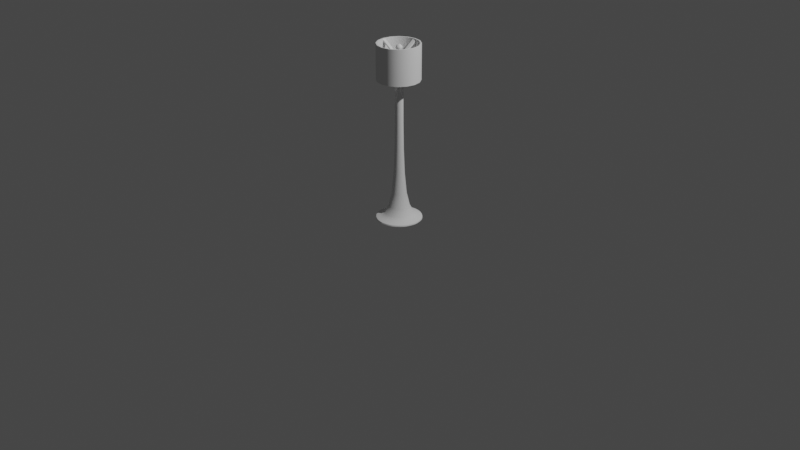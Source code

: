# Source: Floor_Lamp.blend  (saved by Blender 2.90.8; exported with 4.5.12 LTS)
import bpy
from mathutils import Matrix  # noqa: F401  (used for matrix-valued properties, if any)

bpy.ops.wm.read_factory_settings(use_empty=True)
scene = bpy.context.scene
scene.name = 'Scene'

# ---- collections
col_collection = bpy.data.collections.new('Collection'); scene.collection.children.link(col_collection)

# ---- node groups
ng_auto_smooth = bpy.data.node_groups.new('Auto Smooth', 'GeometryNodeTree')
_s = ng_auto_smooth.interface.new_socket(name='Geometry', in_out='OUTPUT', socket_type='NodeSocketGeometry')
_s = ng_auto_smooth.interface.new_socket(name='Geometry', in_out='INPUT', socket_type='NodeSocketGeometry')
_s = ng_auto_smooth.interface.new_socket(name='Angle', in_out='INPUT', socket_type='NodeSocketFloat')
_s.subtype = 'ANGLE'
_s.min_value = 0.0
_s.max_value = 3.142
ng_auto_smooth.is_modifier = True
_N = ng_auto_smooth.nodes; _L = ng_auto_smooth.links
n0 = _N.new('NodeGroupOutput'); n0.name = 'Group Output'; n0.location = (480, -100)
n1 = _N.new('NodeGroupInput'); n1.name = 'Group Input'; n1.location = (-420, -300)
n2 = _N.new('NodeGroupInput'); n2.name = 'Group Input.001'; n2.location = (-60, -100)
n3 = _N.new('GeometryNodeSetShadeSmooth'); n3.name = 'Set Shade Smooth'; n3.location = (120, -100)
n3.domain = 'EDGE'
n4 = _N.new('GeometryNodeSetShadeSmooth'); n4.name = 'Set Shade Smooth.001'; n4.location = (300, -100)
n5 = _N.new('GeometryNodeInputMeshEdgeAngle'); n5.name = 'Edge Angle'; n5.location = (-420, -220)
n6 = _N.new('GeometryNodeInputEdgeSmooth'); n6.name = 'Is Edge Smooth'; n6.location = (-60, -160)
n7 = _N.new('GeometryNodeInputShadeSmooth'); n7.name = 'Is Face Smooth'; n7.location = (-240, -340)
n8 = _N.new('FunctionNodeBooleanMath'); n8.name = 'Boolean Math'; n8.location = (-60, -220)
n9 = _N.new('FunctionNodeCompare'); n9.name = 'Compare'; n9.location = (-240, -180)
n9.operation = 'LESS_EQUAL'
_L.new(n5.outputs[0], n9.inputs[0])
_L.new(n4.outputs[0], n0.inputs[0])
_L.new(n1.outputs[1], n9.inputs[1])
_L.new(n9.outputs[0], n8.inputs[0])
_L.new(n7.outputs[0], n8.inputs[1])
_L.new(n2.outputs[0], n3.inputs[0])
_L.new(n6.outputs[0], n3.inputs[1])
_L.new(n3.outputs[0], n4.inputs[0])
_L.new(n8.outputs[0], n3.inputs[2])
n0.is_active_output = True

# ---- world
world_world = bpy.data.worlds.new('World'); scene.world = world_world
world_world.use_nodes = True; world_world.node_tree.nodes.clear()
_N = world_world.node_tree.nodes; _L = world_world.node_tree.links
n0 = _N.new('ShaderNodeOutputWorld'); n0.name = 'World Output'; n0.location = (300, 300)
n1 = _N.new('ShaderNodeBackground'); n1.name = 'Background'; n1.location = (10, 300)
n1.inputs[0].default_value = (0.05088, 0.05088, 0.05088, 1.0)
_L.new(n1.outputs[0], n0.inputs[0])
n0.is_active_output = True
world_world.color = (0.05088, 0.05088, 0.05088)
world_world.use_sun_shadow = False
world_world.sun_shadow_jitter_overblur = 0.0

# ---- cameras
cam_camera = bpy.data.cameras.new('Camera')
cam_camera.clip_end = 100.0
cam_camera.ortho_scale = 7.314

# ---- lights
light_light = bpy.data.lights.new('Light', 'POINT')
light_light.transmission_factor = 0.0
light_light.energy = 1000.0
light_light.shadow_soft_size = 0.1
light_light.shadow_maximum_resolution = 0.006
light_light.use_absolute_resolution = True

# ---- meshes
me_cylinder = bpy.data.meshes.new('Cylinder')
me_cylinder.from_pydata([(-4.435e-09, 0.2596, -0.008294), (7.585e-09, 0.04327, 0.05621), (0.1298, 0.2248, -0.008294), (0.02164, 0.03747, 0.05621), (0.2248, 0.1298, -0.008294), (0.03747, 0.02164, 0.05621), (0.2596, -2.473e-08, -0.008294), (0.04327, -2.225e-08, 0.05621), (0.2248, -0.1298, -0.008294), (0.03747, -0.02164, 0.05621), (0.1298, -0.2248, -0.008294), (0.02164, -0.03747, 0.05621), (3.476e-08, -0.2596, -0.008294), (4.167e-09, -0.04327, 0.05621), (-0.1298, -0.2248, -0.008294), (-0.02164, -0.03747, 0.05621), (-0.2248, -0.1298, -0.008294), (-0.03747, -0.02164, 0.05621), (-0.2596, -1.341e-07, -0.008294), (-0.04327, -4.089e-08, 0.05621), (-0.2248, 0.1298, -0.008294), (-0.03747, 0.02164, 0.05621), (-0.1298, 0.2248, -0.008294), (-0.02164, 0.03747, 0.05621), (0.1298, 0.2248, 0.05621), (-4.435e-09, 0.2596, 0.05621), (0.2248, 0.1298, 0.05621), (0.2596, -2.473e-08, 0.05621), (0.2248, -0.1298, 0.05621), (0.1298, -0.2248, 0.05621), (3.476e-08, -0.2596, 0.05621), (-0.1298, -0.2248, 0.05621), (-0.2248, -0.1298, 0.05621), (-0.2596, -1.341e-07, 0.05621), (-0.2248, 0.1298, 0.05621), (-0.1298, 0.2248, 0.05621), (0.02164, 0.03747, 1.547), (-1.615e-08, 0.04327, 1.547), (0.03747, 0.02164, 1.547), (0.04327, -2.225e-08, 1.547), (0.03747, -0.02164, 1.547), (0.02164, -0.03747, 1.547), (-1.957e-08, -0.04327, 1.547), (-0.02164, -0.03747, 1.547), (-0.03747, -0.02164, 1.547), (-0.04327, -4.089e-08, 1.547), (-0.03747, 0.02164, 1.547), (-0.02164, 0.03747, 1.547), (0.02164, 0.03747, 1.472), (0.03747, 0.02164, 1.472), (-0.03747, -0.02164, 1.472), (-0.04327, -4.089e-08, 1.472), (0.02164, -0.03747, 1.502), (-1.84e-08, -0.04327, 1.502), (0.04327, -2.225e-08, 1.502), (-0.03747, 0.02164, 1.472), (-0.02164, -0.03747, 1.502), (0.03747, -0.02164, 1.502), (-0.02164, 0.03747, 1.472), (-1.498e-08, 0.04327, 1.472)], [], [(0, 25, 24, 2), (2, 24, 26, 4), (4, 26, 27, 6), (6, 27, 28, 8), (8, 28, 29, 10), (10, 29, 30, 12), (12, 30, 31, 14), (14, 31, 32, 16), (16, 32, 33, 18), (18, 33, 34, 20), (49, 48, 36, 38), (20, 34, 35, 22), (22, 35, 25, 0), (0, 2, 4, 6, 8, 10, 12, 14, 16, 18, 20, 22), (1, 3, 24, 25), (3, 5, 26, 24), (5, 7, 27, 26), (7, 9, 28, 27), (9, 11, 29, 28), (11, 13, 30, 29), (13, 15, 31, 30), (15, 17, 32, 31), (17, 19, 33, 32), (19, 21, 34, 33), (21, 23, 35, 34), (23, 1, 25, 35), (51, 50, 44, 45), (54, 49, 38, 39), (55, 51, 45, 46), (57, 54, 39, 40), (58, 55, 46, 47), (48, 59, 37, 36), (59, 58, 47, 37), (1, 23, 58, 59), (11, 9, 57, 52), (17, 15, 56, 50), (3, 1, 59, 48), (23, 21, 55, 58), (9, 7, 54, 57), (15, 13, 53, 56), (21, 19, 51, 55), (7, 5, 49, 54), (13, 11, 52, 53), (19, 17, 50, 51), (5, 3, 48, 49), (44, 50, 56, 43), (43, 56, 53, 42), (42, 53, 52, 41), (41, 52, 57, 40), (36, 37, 47, 46, 45, 44, 43, 42, 41, 40, 39, 38)])
me_cylinder.polygons.foreach_set('use_smooth', [True] * 50)
_uv = me_cylinder.uv_layers.new(name='UVMap')
_uv.uv.foreach_set('vector', [1.0, 0.7131, 1.0, 1.0, 0.9167, 1.0, 0.9167, 0.7131, 0.9167, 0.7131, 0.9167, 1.0, 0.8333, 1.0, 0.8333, 0.7131, 0.8333, 0.7131, 0.8333, 1.0, 0.75, 1.0, 0.75, 0.7131, 0.75, 0.7131, 0.75, 1.0, 0.6667, 1.0, 0.6667, 0.7131, 0.6667, 0.7131, 0.6667, 1.0, 0.5833, 1.0, 0.5833, 0.7131, 0.5833, 0.7131, 0.5833, 1.0, 0.5, 1.0, 0.5, 0.7131, 0.5, 0.7131, 0.5, 1.0, 0.4167, 1.0, 0.4167, 0.7131, 0.4167, 0.7131, 0.4167, 1.0, 0.3333, 1.0, 0.3333, 0.7131, 0.3333, 0.7131, 0.3333, 1.0, 0.25, 1.0, 0.25, 0.7131, 0.25, 0.7131, 0.25, 1.0, 0.1667, 1.0, 0.1667, 0.7131, 0.3178, 0.2891, 0.2891, 0.3178, 0.2891, 0.3178, 0.3178, 0.2891, 0.1667, 0.7131, 0.1667, 1.0, 0.08333, 1.0, 0.08333, 0.7131, 0.08333, 0.7131, 0.08333, 1.0, 7.451e-08, 1.0, 7.451e-08, 0.7131, 0.75, 0.49, 0.87, 0.4578, 0.9578, 0.37, 0.99, 0.25, 0.9578, 0.13, 0.87, 0.04215, 0.75, 0.01, 0.63, 0.04215, 0.5422, 0.13, 0.51, 0.25, 0.5422, 0.37, 0.63, 0.4578, 0.25, 0.3282, 0.2891, 0.3178, 0.37, 0.4578, 0.25, 0.49, 0.2891, 0.3178, 0.3178, 0.2891, 0.4578, 0.37, 0.37, 0.4578, 0.3178, 0.2891, 0.3282, 0.25, 0.49, 0.25, 0.4578, 0.37, 0.3282, 0.25, 0.3178, 0.2109, 0.4578, 0.13, 0.49, 0.25, 0.3178, 0.2109, 0.2891, 0.1822, 0.37, 0.04215, 0.4578, 0.13, 0.2891, 0.1822, 0.25, 0.1718, 0.25, 0.01, 0.37, 0.04215, 0.25, 0.1718, 0.2109, 0.1822, 0.13, 0.04215, 0.25, 0.01, 0.2109, 0.1822, 0.1822, 0.2109, 0.04215, 0.13, 0.13, 0.04215, 0.1822, 0.2109, 0.1718, 0.25, 0.01, 0.25, 0.04215, 0.13, 0.1718, 0.25, 0.1822, 0.2891, 0.04215, 0.37, 0.01, 0.25, 0.1822, 0.2891, 0.2109, 0.3178, 0.13, 0.4578, 0.04215, 0.37, 0.2109, 0.3178, 0.25, 0.3282, 0.25, 0.49, 0.13, 0.4578, 0.1718, 0.25, 0.1822, 0.2109, 0.1822, 0.2109, 0.1718, 0.25, 0.3282, 0.25, 0.3178, 0.2891, 0.3178, 0.2891, 0.3282, 0.25, 0.1822, 0.2891, 0.1718, 0.25, 0.1718, 0.25, 0.1822, 0.2891, 0.3178, 0.2109, 0.3282, 0.25, 0.3282, 0.25, 0.3178, 0.2109, 0.2109, 0.3178, 0.1822, 0.2891, 0.1822, 0.2891, 0.2109, 0.3178, 0.2891, 0.3178, 0.25, 0.3282, 0.25, 0.3282, 0.2891, 0.3178, 0.25, 0.3282, 0.2109, 0.3178, 0.2109, 0.3178, 0.25, 0.3282, 0.25, 0.3282, 0.2109, 0.3178, 0.2109, 0.3178, 0.25, 0.3282, 0.2891, 0.1822, 0.3178, 0.2109, 0.3178, 0.2109, 0.2891, 0.1822, 0.1822, 0.2109, 0.2109, 0.1822, 0.2109, 0.1822, 0.1822, 0.2109, 0.2891, 0.3178, 0.25, 0.3282, 0.25, 0.3282, 0.2891, 0.3178, 0.2109, 0.3178, 0.1822, 0.2891, 0.1822, 0.2891, 0.2109, 0.3178, 0.3178, 0.2109, 0.3282, 0.25, 0.3282, 0.25, 0.3178, 0.2109, 0.2109, 0.1822, 0.25, 0.1718, 0.25, 0.1718, 0.2109, 0.1822, 0.1822, 0.2891, 0.1718, 0.25, 0.1718, 0.25, 0.1822, 0.2891, 0.3282, 0.25, 0.3178, 0.2891, 0.3178, 0.2891, 0.3282, 0.25, 0.25, 0.1718, 0.2891, 0.1822, 0.2891, 0.1822, 0.25, 0.1718, 0.1718, 0.25, 0.1822, 0.2109, 0.1822, 0.2109, 0.1718, 0.25, 0.3178, 0.2891, 0.2891, 0.3178, 0.2891, 0.3178, 0.3178, 0.2891, 0.1822, 0.2109, 0.1822, 0.2109, 0.2109, 0.1822, 0.2109, 0.1822, 0.2109, 0.1822, 0.2109, 0.1822, 0.25, 0.1718, 0.25, 0.1718, 0.25, 0.1718, 0.25, 0.1718, 0.2891, 0.1822, 0.2891, 0.1822, 0.2891, 0.1822, 0.2891, 0.1822, 0.3178, 0.2109, 0.3178, 0.2109, 0.2891, 0.3178, 0.25, 0.3282, 0.2109, 0.3178, 0.1822, 0.2891, 0.1718, 0.25, 0.1822, 0.2109, 0.2109, 0.1822, 0.25, 0.1718, 0.2891, 0.1822, 0.3178, 0.2109, 0.3282, 0.25, 0.3178, 0.2891])
me_cylinder.use_remesh_fix_poles = True
me_cylinder.use_remesh_preserve_attributes = False
me_cylinder.use_mirror_vertex_groups = False
me_cylinder.update()
me_cylinder_001 = bpy.data.meshes.new('Cylinder.001')
me_cylinder_001.from_pydata([(9.819e-08, 0.1729, -0.258), (9.819e-08, 0.1729, 0.1031), (0.06616, 0.1597, -0.258), (0.06616, 0.1597, 0.1031), (0.1223, 0.1223, -0.258), (0.1223, 0.1223, 0.1031), (0.1597, 0.06616, -0.258), (0.1597, 0.06616, 0.1031), (0.1729, -5.876e-08, -0.258), (0.1729, -5.876e-08, 0.1031), (0.1597, -0.06616, -0.258), (0.1597, -0.06616, 0.1031), (0.1223, -0.1223, -0.258), (0.1223, -0.1223, 0.1031), (0.06616, -0.1597, -0.258), (0.06616, -0.1597, 0.1031), (1.243e-07, -0.1729, -0.258), (1.243e-07, -0.1729, 0.1031), (-0.06616, -0.1597, -0.258), (-0.06616, -0.1597, 0.1031), (-0.1223, -0.1223, -0.258), (-0.1223, -0.1223, 0.1031), (-0.1597, -0.06616, -0.258), (-0.1597, -0.06616, 0.1031), (-0.1729, -4.914e-08, -0.258), (-0.1729, -4.914e-08, 0.1031), (-0.1597, 0.06616, -0.258), (-0.1597, 0.06616, 0.1031), (-0.1223, 0.1223, -0.258), (-0.1223, 0.1223, 0.1031), (-0.06616, 0.1597, -0.258), (-0.06616, 0.1597, 0.1031)], [], [(0, 1, 3, 2), (2, 3, 5, 4), (4, 5, 7, 6), (6, 7, 9, 8), (8, 9, 11, 10), (10, 11, 13, 12), (12, 13, 15, 14), (14, 15, 17, 16), (16, 17, 19, 18), (18, 19, 21, 20), (20, 21, 23, 22), (22, 23, 25, 24), (24, 25, 27, 26), (26, 27, 29, 28), (28, 29, 31, 30), (30, 31, 1, 0)])
me_cylinder_001.polygons.foreach_set('use_smooth', [True] * 16)
_uv = me_cylinder_001.uv_layers.new(name='UVMap')
_uv.uv.foreach_set('vector', [1.0, 0.5, 1.0, 1.0, 0.9375, 1.0, 0.9375, 0.5, 0.9375, 0.5, 0.9375, 1.0, 0.875, 1.0, 0.875, 0.5, 0.875, 0.5, 0.875, 1.0, 0.8125, 1.0, 0.8125, 0.5, 0.8125, 0.5, 0.8125, 1.0, 0.75, 1.0, 0.75, 0.5, 0.75, 0.5, 0.75, 1.0, 0.6875, 1.0, 0.6875, 0.5, 0.6875, 0.5, 0.6875, 1.0, 0.625, 1.0, 0.625, 0.5, 0.625, 0.5, 0.625, 1.0, 0.5625, 1.0, 0.5625, 0.5, 0.5625, 0.5, 0.5625, 1.0, 0.5, 1.0, 0.5, 0.5, 0.5, 0.5, 0.5, 1.0, 0.4375, 1.0, 0.4375, 0.5, 0.4375, 0.5, 0.4375, 1.0, 0.375, 1.0, 0.375, 0.5, 0.375, 0.5, 0.375, 1.0, 0.3125, 1.0, 0.3125, 0.5, 0.3125, 0.5, 0.3125, 1.0, 0.25, 1.0, 0.25, 0.5, 0.25, 0.5, 0.25, 1.0, 0.1875, 1.0, 0.1875, 0.5, 0.1875, 0.5, 0.1875, 1.0, 0.125, 1.0, 0.125, 0.5, 0.125, 0.5, 0.125, 1.0, 0.0625, 1.0, 0.0625, 0.5, 0.0625, 0.5, 0.0625, 1.0, 0.0, 1.0, 0.0, 0.5])
me_cylinder_001.use_remesh_fix_poles = True
me_cylinder_001.use_remesh_preserve_attributes = False
me_cylinder_001.use_mirror_vertex_groups = False
me_cylinder_001.update()
me_cube_001 = bpy.data.meshes.new('Cube.001')
me_cube_001.from_pydata([(-0.2049, 0.01751, 0.1109), (-0.2049, 0.01751, 0.1302), (-0.2049, -0.01751, 0.1109), (-0.2049, -0.01751, 0.1302), (0.2065, 0.01755, 0.1116), (0.2065, 0.01755, 0.131), (0.2065, -0.01755, 0.1116), (0.2065, -0.01755, 0.131), (0.01476, -0.013, -0.01209), (-0.01476, -0.013, -0.01209), (-0.01476, -0.013, 0.002231), (0.01476, -0.013, 0.002231), (-0.01476, 0.013, -0.01209), (0.01476, 0.013, -0.01209), (0.01476, 0.013, 0.002231), (-0.01476, 0.013, 0.002231), (0.01996, -0.2104, 0.1122), (-0.01996, -0.2104, 0.1122), (-0.01996, -0.2104, 0.1315), (0.01996, -0.2104, 0.1315), (-0.01996, 0.2004, 0.1122), (0.01996, 0.2004, 0.1122), (0.01996, 0.2004, 0.1315), (-0.01996, 0.2004, 0.1315), (0.03989, -0.03512, -0.0682), (-0.03989, -0.03512, -0.0682), (-0.03989, 0.03512, -0.0682), (0.03989, 0.03512, -0.0682), (-0.03006, -0.02647, 0.007517), (0.03006, -0.02647, 0.007517), (0.03006, 0.02647, 0.007517), (-0.03006, 0.02647, 0.007517), (-0.01976, -0.0174, 0.02009), (0.01976, -0.0174, 0.02009), (0.01976, 0.0174, 0.02009), (-0.01976, 0.0174, 0.02009), (-0.003301, -0.002907, 0.01102), (0.003301, -0.002907, 0.01102), (0.003301, 0.002907, 0.01102), (-0.003301, 0.002907, 0.01102), (-0.01455, -0.01282, 0.03358), (0.01455, -0.01282, 0.03358), (0.01455, 0.01282, 0.03358), (-0.01455, 0.01282, 0.03358), (-0.02013, -0.01773, 0.04363), (0.02013, -0.01773, 0.04363), (0.02013, 0.01773, 0.04363), (-0.02013, 0.01773, 0.04363), (-0.03552, -0.03364, 0.1058), (0.03552, -0.03364, 0.1058), (0.03552, 0.03364, 0.1058), (-0.03552, 0.03364, 0.1058), (-0.03042, -0.0288, 0.1144), (0.03042, -0.0288, 0.1144), (0.03042, 0.0288, 0.1144), (-0.03042, 0.0288, 0.1144), (-0.01664, -0.01466, 0.1296), (0.01664, -0.01466, 0.1296), (0.01664, 0.01466, 0.1296), (-0.01664, 0.01466, 0.1296), (0.04996, -0.04723, -0.1538), (-0.04996, -0.04723, -0.1538), (-0.04996, 0.04723, -0.1538), (0.04996, 0.04723, -0.1538), (0.02954, -0.0278, 0.07474), (0.02954, 0.0278, 0.07474), (-0.02954, -0.0278, 0.07474), (-0.02954, 0.0278, 0.07474), (0.01996, 0.01822, 0.05918), (0.01996, -0.01822, 0.05918), (-0.01996, -0.01822, 0.05918), (-0.01996, 0.01822, 0.05918), (-0.01411, 0.01242, 0.04363), (-0.01411, -0.01242, 0.04363), (0.01411, 0.01242, 0.04363), (0.01411, -0.01242, 0.04363), (0.03791, -0.0358, 0.09029), (-0.03791, -0.0358, 0.09029), (-0.03791, 0.0358, 0.09029), (0.03791, 0.0358, 0.09029), (-0.01538, -0.01354, 0.0418), (-0.01538, 0.01354, 0.0418), (0.01538, 0.01354, 0.0418), (0.01538, -0.01354, 0.0418), (0.02006, -0.01766, 0.02475), (0.02006, 0.01766, 0.02475), (-0.02006, -0.01766, 0.02475), (-0.02006, 0.01766, 0.02475), (-0.01817, -0.016, 0.03722), (-0.01817, 0.016, 0.03722), (0.01817, 0.016, 0.03722), (0.01817, -0.016, 0.03722), (0.01731, -0.01524, 0.02917), (-0.01731, -0.01524, 0.02917), (-0.01731, 0.01524, 0.02917), (0.01731, 0.01524, 0.02917), (0.01458, 0.01284, 0.02696), (0.01458, -0.01284, 0.02696), (-0.01458, -0.01284, 0.02696), (-0.01458, 0.01284, 0.02696)], [], [(0, 2, 3, 1), (8, 6, 7, 11), (6, 4, 5, 7), (12, 0, 1, 15), (8, 13, 4, 6), (10, 15, 1, 3), (7, 5, 14, 11), (2, 0, 12, 9), (8, 24, 27, 13), (4, 13, 14, 5), (9, 17, 18, 10), (2, 9, 10, 3), (12, 20, 21, 13), (21, 20, 23, 22), (17, 16, 19, 18), (10, 18, 19, 11), (13, 21, 22, 14), (8, 16, 17, 9), (11, 19, 16, 8), (15, 23, 20, 12), (14, 22, 23, 15), (13, 27, 26, 12), (9, 25, 24, 8), (12, 26, 25, 9), (11, 29, 28, 10), (28, 32, 35, 31), (14, 30, 29, 11), (10, 28, 31, 15), (15, 31, 30, 14), (35, 39, 38, 34), (31, 35, 34, 30), (30, 34, 33, 29), (29, 33, 32, 28), (95, 42, 41, 92), (34, 38, 37, 33), (33, 37, 36, 32), (32, 36, 39, 35), (73, 44, 47, 72), (92, 41, 40, 93), (93, 40, 43, 94), (94, 43, 42, 95), (79, 50, 49, 76), (72, 47, 46, 74), (74, 46, 45, 75), (75, 45, 44, 73), (50, 54, 53, 49), (76, 49, 48, 77), (77, 48, 51, 78), (78, 51, 50, 79), (52, 56, 59, 55), (49, 53, 52, 48), (48, 52, 55, 51), (51, 55, 54, 50), (56, 57, 58, 59), (55, 59, 58, 54), (54, 58, 57, 53), (53, 57, 56, 52), (27, 24, 60, 63), (26, 27, 63, 62), (25, 26, 62, 61), (24, 25, 61, 60), (71, 67, 65, 68), (70, 66, 67, 71), (69, 64, 66, 70), (68, 65, 64, 69), (46, 68, 69, 45), (45, 69, 70, 44), (44, 70, 71, 47), (47, 71, 68, 46), (83, 75, 73, 80), (82, 74, 75, 83), (81, 72, 74, 82), (80, 73, 72, 81), (67, 78, 79, 65), (66, 77, 78, 67), (64, 76, 77, 66), (65, 79, 76, 64), (88, 80, 81, 89), (89, 81, 82, 90), (90, 82, 83, 91), (91, 83, 80, 88), (39, 87, 85, 38), (36, 86, 87, 39), (37, 84, 86, 36), (38, 85, 84, 37), (41, 91, 88, 40), (42, 90, 91, 41), (43, 89, 90, 42), (40, 88, 89, 43), (99, 94, 95, 96), (98, 93, 94, 99), (97, 92, 93, 98), (96, 95, 92, 97), (85, 96, 97, 84), (84, 97, 98, 86), (86, 98, 99, 87), (87, 99, 96, 85)])
me_cube_001.polygons.foreach_set('use_smooth', [True] * 97)
_k = set([(0, 12), (1, 15), (2, 9), (3, 10), (4, 13), (5, 14), (6, 8), (7, 11), (8, 16), (9, 17), (10, 18), (11, 19), (12, 20), (13, 21), (14, 22), (15, 23)])
me_cube_001.attributes.new('sharp_edge', 'BOOLEAN', 'EDGE').data.foreach_set('value', [ (min(e.vertices), max(e.vertices)) in _k for e in me_cube_001.edges])
_k = {(0, 2): 1.0, (0, 1): 1.0, (1, 3): 1.0, (2, 3): 1.0, (2, 9): 1.0, (7, 11): 1.0, (6, 7): 1.0, (4, 6): 1.0, (5, 7): 1.0, (4, 5): 1.0, (4, 13): 1.0, (1, 15): 1.0, (6, 8): 1.0, (8, 9): 1.0, (3, 10): 1.0, (10, 11): 1.0, (0, 12): 1.0, (12, 13): 1.0, (5, 14): 1.0, (14, 15): 1.0, (11, 14): 1.0, (10, 15): 1.0, (9, 12): 1.0, (8, 13): 1.0, (13, 14): 1.0, (12, 15): 1.0, (9, 10): 1.0, (8, 11): 1.0, (16, 17): 1.0, (18, 19): 1.0, (20, 21): 1.0, (22, 23): 1.0, (21, 22): 1.0, (20, 23): 1.0, (17, 18): 1.0, (16, 19): 1.0, (13, 21): 1.0, (12, 20): 1.0, (10, 18): 1.0, (9, 17): 1.0, (11, 19): 1.0, (14, 22): 1.0, (8, 16): 1.0, (15, 23): 1.0, (28, 29): 1.0, (30, 31): 1.0, (29, 30): 1.0, (28, 31): 1.0}
me_cube_001.attributes.new('crease_edge', 'FLOAT', 'EDGE').data.foreach_set('value', [_k.get((min(e.vertices), max(e.vertices)), 0.0) for e in me_cube_001.edges])
_uv = me_cube_001.uv_layers.new(name='UVMap')
_uv.uv.foreach_set('vector', [0.3583, 0.0004505, 0.375, 0.2512, 0.625, 0.2512, 0.6074, 0.0004505, 0.375, 0.4167, 0.3748, 0.4997, 0.6253, 0.4998, 0.625, 0.4167, 0.3748, 0.4997, 0.3748, 0.7503, 0.6253, 0.7502, 0.6253, 0.4998, 0.375, 0.9167, 0.375, 0.9988, 0.625, 0.9988, 0.625, 0.9167, 0.2917, 0.5, 0.2917, 0.75, 0.3748, 0.7503, 0.3748, 0.4997, 0.7917, 0.5, 0.7917, 0.75, 0.8738, 0.75, 0.8738, 0.5, 0.6253, 0.4998, 0.6253, 0.7502, 0.7083, 0.75, 0.7083, 0.5, 0.1262, 0.5, 0.1262, 0.75, 0.2083, 0.75, 0.2083, 0.5, 0.2917, 0.5, 0.2917, 0.5, 0.2917, 0.75, 0.2917, 0.75, 0.3748, 0.7503, 0.375, 0.8333, 0.625, 0.8333, 0.6253, 0.7502, 0.375, 0.3333, 0.375, 0.3333, 0.625, 0.3333, 0.625, 0.3333, 0.375, 0.2512, 0.375, 0.3333, 0.625, 0.3333, 0.625, 0.2512, 0.2083, 0.75, 0.2083, 0.75, 0.2917, 0.75, 0.2917, 0.75, 0.375, 0.8333, 0.375, 0.9167, 0.625, 0.9167, 0.625, 0.8333, 0.375, 0.3333, 0.375, 0.4167, 0.625, 0.4167, 0.625, 0.3333, 0.7917, 0.5, 0.7917, 0.5, 0.7083, 0.5, 0.7083, 0.5, 0.375, 0.8333, 0.375, 0.8333, 0.625, 0.8333, 0.625, 0.8333, 0.2917, 0.5, 0.2917, 0.5, 0.2083, 0.5, 0.2083, 0.5, 0.625, 0.4167, 0.625, 0.4167, 0.375, 0.4167, 0.375, 0.4167, 0.625, 0.9167, 0.625, 0.9167, 0.375, 0.9167, 0.375, 0.9167, 0.7083, 0.75, 0.7083, 0.75, 0.7917, 0.75, 0.7917, 0.75, 0.2917, 0.75, 0.2917, 0.75, 0.2083, 0.75, 0.2083, 0.75, 0.2083, 0.5, 0.2083, 0.5, 0.2917, 0.5, 0.2917, 0.5, 0.2083, 0.75, 0.2083, 0.75, 0.2083, 0.5, 0.2083, 0.5, 0.0, 0.0, 0.0, 0.0, 0.0, 0.0, 0.0, 0.0, 0.0, 0.0, 0.0, 0.0, 0.0, 0.0, 0.0, 0.0, 0.0, 0.0, 0.0, 0.0, 0.0, 0.0, 0.0, 0.0, 0.0, 0.0, 0.0, 0.0, 0.0, 0.0, 0.0, 0.0, 0.0, 0.0, 0.0, 0.0, 0.0, 0.0, 0.0, 0.0, 0.0, 0.0, 0.0, 0.0, 0.0, 0.0, 0.0, 0.0, 0.0, 0.0, 0.0, 0.0, 0.0, 0.0, 0.0, 0.0, 0.0, 0.0, 0.0, 0.0, 0.0, 0.0, 0.0, 0.0, 0.0, 0.0, 0.0, 0.0, 0.0, 0.0, 0.0, 0.0, 0.0, 0.0, 0.0, 0.0, 0.0, 0.0, 0.0, 0.0, 0.0, 0.0, 0.0, 0.0, 0.0, 0.0, 0.0, 0.0, 0.0, 0.0, 0.0, 0.0, 0.0, 0.0, 0.0, 0.0, 0.0, 0.0, 0.0, 0.0, 0.0, 0.0, 0.0, 0.0, 0.0, 0.0, 0.0, 0.0, 0.0, 0.0, 0.0, 0.0, 0.0, 0.0, 0.0, 0.0, 0.0, 0.0, 0.0, 0.0, 0.0, 0.0, 0.0, 0.0, 0.0, 0.0, 0.0, 0.0, 0.0, 0.0, 0.0, 0.0, 0.0, 0.0, 0.0, 0.0, 0.0, 0.0, 0.0, 0.0, 0.0, 0.0, 0.0, 0.0, 0.0, 0.0, 0.0, 0.0, 0.0, 0.0, 0.0, 0.0, 0.0, 0.0, 0.0, 0.0, 0.0, 0.0, 0.0, 0.0, 0.0, 0.0, 0.0, 0.0, 0.0, 0.0, 0.0, 0.0, 0.0, 0.0, 0.0, 0.0, 0.0, 0.0, 0.0, 0.0, 0.0, 0.0, 0.0, 0.0, 0.0, 0.0, 0.0, 0.0, 0.0, 0.0, 0.0, 0.0, 0.0, 0.0, 0.0, 0.0, 0.0, 0.0, 0.0, 0.0, 0.0, 0.0, 0.0, 0.0, 0.0, 0.0, 0.0, 0.0, 0.0, 0.0, 0.0, 0.0, 0.0, 0.0, 0.0, 0.0, 0.0, 0.0, 0.0, 0.0, 0.0, 0.0, 0.0, 0.0, 0.0, 0.0, 0.0, 0.0, 0.0, 0.0, 0.0, 0.0, 0.0, 0.0, 0.0, 0.0, 0.0, 0.0, 0.0, 0.0, 0.0, 0.0, 0.0, 0.0, 0.0, 0.0, 0.0, 0.0, 0.0, 0.0, 0.0, 0.0, 0.0, 0.0, 0.0, 0.0, 0.0, 0.0, 0.0, 0.0, 0.0, 0.0, 0.0, 0.0, 0.0, 0.0, 0.0, 0.0, 0.2917, 0.75, 0.2917, 0.5, 0.2917, 0.5, 0.2917, 0.75, 0.2083, 0.75, 0.2917, 0.75, 0.2917, 0.75, 0.2083, 0.75, 0.2083, 0.5, 0.2083, 0.75, 0.2083, 0.75, 0.2083, 0.5, 0.2917, 0.5, 0.2083, 0.5, 0.2083, 0.5, 0.2917, 0.5, 0.0, 0.0, 0.0, 0.0, 0.0, 0.0, 0.0, 0.0, 0.0, 0.0, 0.0, 0.0, 0.0, 0.0, 0.0, 0.0, 0.0, 0.0, 0.0, 0.0, 0.0, 0.0, 0.0, 0.0, 0.0, 0.0, 0.0, 0.0, 0.0, 0.0, 0.0, 0.0, 0.0, 0.0, 0.0, 0.0, 0.0, 0.0, 0.0, 0.0, 0.0, 0.0, 0.0, 0.0, 0.0, 0.0, 0.0, 0.0, 0.0, 0.0, 0.0, 0.0, 0.0, 0.0, 0.0, 0.0, 0.0, 0.0, 0.0, 0.0, 0.0, 0.0, 0.0, 0.0, 0.0, 0.0, 0.0, 0.0, 0.0, 0.0, 0.0, 0.0, 0.0, 0.0, 0.0, 0.0, 0.0, 0.0, 0.0, 0.0, 0.0, 0.0, 0.0, 0.0, 0.0, 0.0, 0.0, 0.0, 0.0, 0.0, 0.0, 0.0, 0.0, 0.0, 0.0, 0.0, 0.0, 0.0, 0.0, 0.0, 0.0, 0.0, 0.0, 0.0, 0.0, 0.0, 0.0, 0.0, 0.0, 0.0, 0.0, 0.0, 0.0, 0.0, 0.0, 0.0, 0.0, 0.0, 0.0, 0.0, 0.0, 0.0, 0.0, 0.0, 0.0, 0.0, 0.0, 0.0, 0.0, 0.0, 0.0, 0.0, 0.0, 0.0, 0.0, 0.0, 0.0, 0.0, 0.0, 0.0, 0.0, 0.0, 0.0, 0.0, 0.0, 0.0, 0.0, 0.0, 0.0, 0.0, 0.0, 0.0, 0.0, 0.0, 0.0, 0.0, 0.0, 0.0, 0.0, 0.0, 0.0, 0.0, 0.0, 0.0, 0.0, 0.0, 0.0, 0.0, 0.0, 0.0, 0.0, 0.0, 0.0, 0.0, 0.0, 0.0, 0.0, 0.0, 0.0, 0.0, 0.0, 0.0, 0.0, 0.0, 0.0, 0.0, 0.0, 0.0, 0.0, 0.0, 0.0, 0.0, 0.0, 0.0, 0.0, 0.0, 0.0, 0.0, 0.0, 0.0, 0.0, 0.0, 0.0, 0.0, 0.0, 0.0, 0.0, 0.0, 0.0, 0.0, 0.0, 0.0, 0.0, 0.0, 0.0, 0.0, 0.0, 0.0, 0.0, 0.0, 0.0, 0.0, 0.0, 0.0, 0.0, 0.0, 0.0, 0.0, 0.0, 0.0, 0.0, 0.0, 0.0, 0.0, 0.0, 0.0, 0.0, 0.0, 0.0, 0.0, 0.0, 0.0, 0.0, 0.0, 0.0, 0.0, 0.0, 0.0, 0.0, 0.0, 0.0, 0.0, 0.0, 0.0, 0.0, 0.0, 0.0, 0.0, 0.0, 0.0, 0.0, 0.0, 0.0, 0.0, 0.0, 0.0, 0.0, 0.0, 0.0, 0.0, 0.0, 0.0, 0.0, 0.0, 0.0, 0.0, 0.0, 0.0, 0.0, 0.0, 0.0, 0.0, 0.0, 0.0, 0.0, 0.0, 0.0, 0.0])
me_cube_001.use_remesh_fix_poles = True
me_cube_001.use_remesh_preserve_attributes = False
me_cube_001.use_mirror_vertex_groups = False
me_cube_001.update()

# ---- objects
ob_light = bpy.data.objects.new('Light', light_light)
ob_camera = bpy.data.objects.new('Camera', cam_camera)
ob_cylinder = bpy.data.objects.new('Cylinder', me_cylinder)
ob_cylinder_001 = bpy.data.objects.new('Cylinder.001', me_cylinder_001)
ob_cube = bpy.data.objects.new('Cube', me_cube_001)
ob_empty = bpy.data.objects.new('Empty', None)

# ---- transforms, parenting, visibility, modifiers, constraints
ob_light.location = (4.076, 1.005, 5.904)
ob_light.rotation_euler = (0.6503, 0.05522, 1.866)
ob_light.lock_rotations_4d = False
ob_light.empty_display_type = 'ARROWS'
ob_light.color = (0.0, 0.0, 0.0, 0.0)
ob_light.lineart.crease_threshold = 0.0
ob_camera.location = (7.359, -6.926, 4.958)
ob_camera.rotation_euler = (1.109, 0.0, 0.8149)
ob_camera.lock_rotations_4d = False
ob_camera.empty_display_type = 'ARROWS'
ob_camera.color = (0.0, 0.0, 0.0, 0.0)
ob_camera.display_type = 'WIRE'
ob_camera.lineart.crease_threshold = 0.0
ob_cylinder.location = (0.0, 0.0, 0.0)
ob_cylinder.scale = (1.0, 1.0, 1.0)
ob_cylinder.lineart.crease_threshold = 0.0
_m = ob_cylinder.modifiers.new('Subdivision', 'SUBSURF')
_m.uv_smooth = 'PRESERVE_CORNERS'
_m.levels = 2
_m.show_only_control_edges = False
_m = ob_cylinder.modifiers.new('Auto Smooth', 'NODES')
_m.node_group = ng_auto_smooth
_gi = [s.identifier for s in ng_auto_smooth.interface.items_tree if s.item_type == 'SOCKET' and s.in_out == 'INPUT']
_m[_gi[1]] = 0.6528  # Angle
ob_cylinder_001.location = (-5.003e-18, -0.005859, 1.738)
ob_cylinder_001.scale = (1.261, 1.261, 1.0)
ob_cylinder_001.lineart.crease_threshold = 0.0
_m = ob_cylinder_001.modifiers.new('Solidify', 'SOLIDIFY')
_m = ob_cylinder_001.modifiers.new('Auto Smooth', 'NODES')
_m.node_group = ng_auto_smooth
_gi = [s.identifier for s in ng_auto_smooth.interface.items_tree if s.item_type == 'SOCKET' and s.in_out == 'INPUT']
_m[_gi[1]] = 0.5236  # Angle
ob_cube.location = (0.0001816, -0.001032, 1.7)
ob_cube.lineart.crease_threshold = 0.0
_m = ob_cube.modifiers.new('Subdivision', 'SUBSURF')
_m.uv_smooth = 'PRESERVE_CORNERS'
_m.show_only_control_edges = False
_m = ob_cube.modifiers.new('Auto Smooth', 'NODES')
_m.node_group = ng_auto_smooth
_gi = [s.identifier for s in ng_auto_smooth.interface.items_tree if s.item_type == 'SOCKET' and s.in_out == 'INPUT']
_m[_gi[1]] = 1.401  # Angle
ob_empty.location = (-0.1815, -0.001358, 1.781)
ob_empty.rotation_euler = (1.571, -0.0, 1.571)
ob_empty.scale = (0.01461, 0.01461, 0.01461)
ob_empty.empty_display_type = 'IMAGE'
ob_empty.empty_display_size = 5.0
ob_empty.empty_image_depth = 'BACK'
ob_empty.show_empty_image_perspective = False
ob_empty.empty_image_side = 'FRONT'
ob_empty.lineart.crease_threshold = 0.0

# ---- collection membership
col_collection.objects.link(ob_light)
col_collection.objects.link(ob_camera)
col_collection.objects.link(ob_cylinder)
col_collection.objects.link(ob_cylinder_001)
col_collection.objects.link(ob_cube)
col_collection.objects.link(ob_empty)

# ---- scene / render settings (as saved in the file)
scene.camera = ob_camera
scene.frame_start = 1; scene.frame_end = 250; scene.frame_set(4)
scene.render.engine = 'BLENDER_EEVEE_NEXT'
scene.cycles.use_denoising = False
scene.cycles.samples = 128
scene.cycles.sampling_pattern = 'TABULATED_SOBOL'
scene.cycles.use_adaptive_sampling = False
scene.cycles.use_light_tree = False
scene.view_settings.view_transform = 'Filmic'
bpy.context.view_layer.update()
